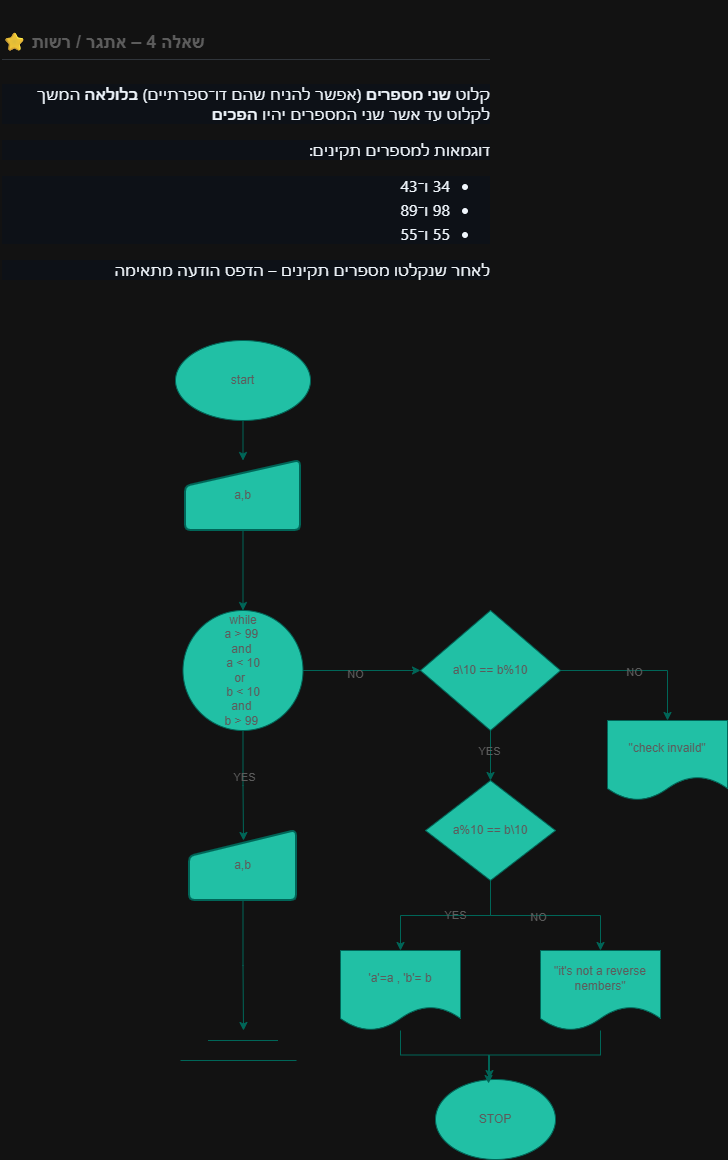

The diagram above was exported from draw.io. Its source (the exported page's mxGraphModel, read from the mxfile embedded in the PNG):
<mxGraphModel dx="2066" dy="1201" grid="1" gridSize="10" guides="1" tooltips="1" connect="1" arrows="1" fold="1" page="1" pageScale="1" pageWidth="827" pageHeight="1169" math="0" shadow="0">
  <root>
    <mxCell id="0" />
    <mxCell id="1" parent="0" />
    <mxCell id="H2Um84SCG_99nA3cLvg5-1" parent="1" style="text;html=1;whiteSpace=wrap;overflow=hidden;rounded=0;labelBackgroundColor=none;fontColor=#5C5C5C;" value="&lt;h2 tabindex=&quot;-1&quot; class=&quot;heading-element&quot; dir=&quot;auto&quot; style=&quot;box-sizing: border-box; margin-top: 24px; margin-bottom: 16px; font-size: 1.5em; font-weight: 600; line-height: 1.25; padding-bottom: 0.3em; border-bottom: 1.11111px solid rgba(61, 68, 77, 0.7);&quot;&gt;שאלה 4 – אתגר / רשות ⭐&lt;/h2&gt;&lt;h2 tabindex=&quot;-1&quot; class=&quot;heading-element&quot; dir=&quot;auto&quot; style=&quot;box-sizing: border-box; margin-top: 24px; margin-bottom: 16px; font-size: 1.5em; font-weight: 600; line-height: 1.25; padding-bottom: 0.3em; border-bottom: 1.11111px solid rgba(61, 68, 77, 0.7);&quot;&gt;&lt;div class=&quot;markdown-heading&quot; dir=&quot;auto&quot; style=&quot;box-sizing: border-box; position: relative; color: rgb(240, 246, 252); font-family: -apple-system, BlinkMacSystemFont, &amp;quot;Segoe UI&amp;quot;, &amp;quot;Noto Sans&amp;quot;, Helvetica, Arial, sans-serif, &amp;quot;Apple Color Emoji&amp;quot;, &amp;quot;Segoe UI Emoji&amp;quot;; font-size: 16px; font-weight: 400; background-color: rgb(13, 17, 23);&quot;&gt;&lt;a id=&quot;user-content-שאלה-4--אתגר--רשות-&quot; class=&quot;anchor&quot; aria-label=&quot;Permalink: שאלה 4 – אתגר / רשות ⭐&quot; href=&quot;https://github.com/pythonai211225-rgb/07.01.2026/blob/main/hw.md#%D7%A9%D7%90%D7%9C%D7%94-4--%D7%90%D7%AA%D7%92%D7%A8--%D7%A8%D7%A9%D7%95%D7%AA-&quot; style=&quot;box-sizing: border-box; background-color: rgba(0, 0, 0, 0); color: rgb(68, 147, 248); float: left; padding-right: 4px; margin: auto; line-height: 1; position: absolute; top: 19.1319px; left: -28px; display: flex; width: 28px; height: 28px; border-radius: 6px; opacity: 0; justify-content: center; align-items: center; transform: translateY(calc(-50% - 0.3rem)); text-underline-offset: 0.2rem;&quot;&gt;&lt;svg class=&quot;octicon octicon-link&quot; viewBox=&quot;0 0 16 16&quot; version=&quot;1.1&quot; width=&quot;16&quot; height=&quot;16&quot; aria-hidden=&quot;true&quot;&gt;&lt;path d=&quot;m7.775 3.275 1.25-1.25a3.5 3.5 0 1 1 4.95 4.95l-2.5 2.5a3.5 3.5 0 0 1-4.95 0 .751.751 0 0 1 .018-1.042.751.751 0 0 1 1.042-.018 1.998 1.998 0 0 0 2.83 0l2.5-2.5a2.002 2.002 0 0 0-2.83-2.83l-1.25 1.25a.751.751 0 0 1-1.042-.018.751.751 0 0 1-.018-1.042Zm-4.69 9.64a1.998 1.998 0 0 0 2.83 0l1.25-1.25a.751.751 0 0 1 1.042.018.751.751 0 0 1 .018 1.042l-1.25 1.25a3.5 3.5 0 1 1-4.95-4.95l2.5-2.5a3.5 3.5 0 0 1 4.95 0 .751.751 0 0 1-.018 1.042.751.751 0 0 1-1.042.018 1.998 1.998 0 0 0-2.83 0l-2.5 2.5a1.998 1.998 0 0 0 0 2.83Z&quot;&gt;&lt;/path&gt;&lt;/svg&gt;&lt;/a&gt;&lt;/div&gt;&lt;p dir=&quot;auto&quot; style=&quot;box-sizing: border-box; margin-top: 0px; margin-bottom: 16px; color: rgb(240, 246, 252); font-family: -apple-system, BlinkMacSystemFont, &amp;quot;Segoe UI&amp;quot;, &amp;quot;Noto Sans&amp;quot;, Helvetica, Arial, sans-serif, &amp;quot;Apple Color Emoji&amp;quot;, &amp;quot;Segoe UI Emoji&amp;quot;; font-size: 16px; font-weight: 400; text-align: start; background-color: rgb(13, 17, 23);&quot;&gt;קלוט&amp;nbsp;&lt;span style=&quot;box-sizing: border-box; font-weight: 600;&quot;&gt;שני מספרים&lt;/span&gt;&amp;nbsp;(אפשר להניח שהם דו־ספרתיים)&amp;nbsp;&lt;span style=&quot;box-sizing: border-box; font-weight: 600;&quot;&gt;בלולאה&lt;/span&gt;&amp;nbsp;המשך לקלוט עד אשר שני המספרים יהיו&amp;nbsp;&lt;span style=&quot;box-sizing: border-box; font-weight: 600;&quot;&gt;הפכים&lt;/span&gt;&lt;/p&gt;&lt;p dir=&quot;auto&quot; style=&quot;box-sizing: border-box; margin-top: 0px; margin-bottom: 16px; color: rgb(240, 246, 252); font-family: -apple-system, BlinkMacSystemFont, &amp;quot;Segoe UI&amp;quot;, &amp;quot;Noto Sans&amp;quot;, Helvetica, Arial, sans-serif, &amp;quot;Apple Color Emoji&amp;quot;, &amp;quot;Segoe UI Emoji&amp;quot;; font-size: 16px; font-weight: 400; text-align: start; background-color: rgb(13, 17, 23);&quot;&gt;דוגמאות למספרים תקינים:&lt;/p&gt;&lt;ul dir=&quot;auto&quot; style=&quot;box-sizing: border-box; padding-left: 2em; margin-top: 0px; margin-bottom: 16px; color: rgb(240, 246, 252); font-family: -apple-system, BlinkMacSystemFont, &amp;quot;Segoe UI&amp;quot;, &amp;quot;Noto Sans&amp;quot;, Helvetica, Arial, sans-serif, &amp;quot;Apple Color Emoji&amp;quot;, &amp;quot;Segoe UI Emoji&amp;quot;; font-size: 16px; font-weight: 400; text-align: start; background-color: rgb(13, 17, 23);&quot;&gt;&lt;li style=&quot;box-sizing: border-box;&quot;&gt;34 ו־43&lt;/li&gt;&lt;li style=&quot;box-sizing: border-box; margin-top: 0.25em;&quot;&gt;98 ו־89&lt;/li&gt;&lt;li style=&quot;box-sizing: border-box; margin-top: 0.25em;&quot;&gt;55 ו־55&lt;/li&gt;&lt;/ul&gt;&lt;p dir=&quot;auto&quot; style=&quot;box-sizing: border-box; margin-top: 0px; margin-bottom: 16px; color: rgb(240, 246, 252); font-family: -apple-system, BlinkMacSystemFont, &amp;quot;Segoe UI&amp;quot;, &amp;quot;Noto Sans&amp;quot;, Helvetica, Arial, sans-serif, &amp;quot;Apple Color Emoji&amp;quot;, &amp;quot;Segoe UI Emoji&amp;quot;; font-size: 16px; font-weight: 400; text-align: start; background-color: rgb(13, 17, 23);&quot;&gt;לאחר שנקלטו מספרים תקינים – הדפס הודעה מתאימה&lt;/p&gt;&lt;/h2&gt;" vertex="1">
      <mxGeometry height="280" width="490" x="110" y="10" as="geometry" />
    </mxCell>
    <mxCell id="H2Um84SCG_99nA3cLvg5-2" edge="1" parent="1" source="H2Um84SCG_99nA3cLvg5-3" style="edgeStyle=orthogonalEdgeStyle;rounded=0;orthogonalLoop=1;jettySize=auto;html=1;entryX=0.5;entryY=0;entryDx=0;entryDy=0;labelBackgroundColor=none;strokeColor=#006658;fontColor=default;" target="H2Um84SCG_99nA3cLvg5-5">
      <mxGeometry relative="1" as="geometry" />
    </mxCell>
    <mxCell id="H2Um84SCG_99nA3cLvg5-3" parent="1" style="ellipse;whiteSpace=wrap;html=1;labelBackgroundColor=none;fillColor=#21C0A5;strokeColor=#006658;fontColor=#5C5C5C;" value="start" vertex="1">
      <mxGeometry height="80" width="135" x="285" y="350" as="geometry" />
    </mxCell>
    <mxCell id="H2Um84SCG_99nA3cLvg5-4" edge="1" parent="1" source="H2Um84SCG_99nA3cLvg5-5" style="edgeStyle=orthogonalEdgeStyle;rounded=0;orthogonalLoop=1;jettySize=auto;html=1;labelBackgroundColor=none;strokeColor=#006658;fontColor=default;" target="H2Um84SCG_99nA3cLvg5-8">
      <mxGeometry relative="1" as="geometry" />
    </mxCell>
    <mxCell id="H2Um84SCG_99nA3cLvg5-5" parent="1" style="html=1;strokeWidth=2;shape=manualInput;whiteSpace=wrap;rounded=1;size=26;arcSize=11;labelBackgroundColor=none;fillColor=#21C0A5;strokeColor=#006658;fontColor=#5C5C5C;" value="a,b" vertex="1">
      <mxGeometry height="70" width="115" x="295" y="470" as="geometry" />
    </mxCell>
    <mxCell id="H2Um84SCG_99nA3cLvg5-6" edge="1" parent="1" source="H2Um84SCG_99nA3cLvg5-8" style="edgeStyle=orthogonalEdgeStyle;rounded=0;orthogonalLoop=1;jettySize=auto;html=1;entryX=0;entryY=0.5;entryDx=0;entryDy=0;labelBackgroundColor=none;strokeColor=#006658;fontColor=default;" target="H2Um84SCG_99nA3cLvg5-15">
      <mxGeometry relative="1" as="geometry" />
    </mxCell>
    <mxCell id="H2Um84SCG_99nA3cLvg5-7" connectable="0" parent="H2Um84SCG_99nA3cLvg5-6" style="edgeLabel;html=1;align=center;verticalAlign=middle;resizable=0;points=[];labelBackgroundColor=none;fontColor=#5C5C5C;" value="NO" vertex="1">
      <mxGeometry relative="1" x="-0.1234" y="-3" as="geometry">
        <mxPoint as="offset" />
      </mxGeometry>
    </mxCell>
    <mxCell id="H2Um84SCG_99nA3cLvg5-8" parent="1" style="ellipse;whiteSpace=wrap;html=1;aspect=fixed;labelBackgroundColor=none;fillColor=#21C0A5;strokeColor=#006658;fontColor=#5C5C5C;" value="while&lt;div&gt;a &amp;gt; 99&amp;nbsp;&lt;/div&gt;&lt;div&gt;and&amp;nbsp;&lt;/div&gt;&lt;div&gt;a &amp;lt; 10&lt;/div&gt;&lt;div&gt;or&amp;nbsp;&amp;nbsp;&lt;/div&gt;&lt;div&gt;b &amp;lt; 10&lt;/div&gt;&lt;div&gt;and&amp;nbsp;&lt;/div&gt;&lt;div&gt;b &amp;gt; 99&amp;nbsp;&lt;/div&gt;" vertex="1">
      <mxGeometry height="120" width="120" x="292.5" y="620" as="geometry" />
    </mxCell>
    <mxCell id="H2Um84SCG_99nA3cLvg5-9" edge="1" parent="1" source="H2Um84SCG_99nA3cLvg5-10" style="edgeStyle=orthogonalEdgeStyle;rounded=0;orthogonalLoop=1;jettySize=auto;html=1;labelBackgroundColor=none;strokeColor=#006658;fontColor=default;">
      <mxGeometry relative="1" as="geometry">
        <mxPoint x="353" y="1040" as="targetPoint" />
      </mxGeometry>
    </mxCell>
    <mxCell id="H2Um84SCG_99nA3cLvg5-10" parent="1" style="html=1;strokeWidth=2;shape=manualInput;whiteSpace=wrap;rounded=1;size=26;arcSize=11;labelBackgroundColor=none;fillColor=#21C0A5;strokeColor=#006658;fontColor=#5C5C5C;" value="a,b" vertex="1">
      <mxGeometry height="70" width="107" x="299" y="840" as="geometry" />
    </mxCell>
    <mxCell id="H2Um84SCG_99nA3cLvg5-11" edge="1" parent="1" source="H2Um84SCG_99nA3cLvg5-15" style="edgeStyle=orthogonalEdgeStyle;rounded=0;orthogonalLoop=1;jettySize=auto;html=1;entryX=0.5;entryY=0;entryDx=0;entryDy=0;labelBackgroundColor=none;strokeColor=#006658;fontColor=default;" target="H2Um84SCG_99nA3cLvg5-20">
      <mxGeometry relative="1" as="geometry" />
    </mxCell>
    <mxCell id="H2Um84SCG_99nA3cLvg5-12" connectable="0" parent="H2Um84SCG_99nA3cLvg5-11" style="edgeLabel;html=1;align=center;verticalAlign=middle;resizable=0;points=[];labelBackgroundColor=none;fontColor=#5C5C5C;" value="YES" vertex="1">
      <mxGeometry relative="1" x="-0.2" y="-2" as="geometry">
        <mxPoint as="offset" />
      </mxGeometry>
    </mxCell>
    <mxCell id="H2Um84SCG_99nA3cLvg5-13" edge="1" parent="1" source="H2Um84SCG_99nA3cLvg5-15" style="edgeStyle=orthogonalEdgeStyle;rounded=0;orthogonalLoop=1;jettySize=auto;html=1;entryX=0.5;entryY=0;entryDx=0;entryDy=0;labelBackgroundColor=none;strokeColor=#006658;fontColor=default;" target="H2Um84SCG_99nA3cLvg5-27">
      <mxGeometry relative="1" as="geometry" />
    </mxCell>
    <mxCell id="H2Um84SCG_99nA3cLvg5-14" connectable="0" parent="H2Um84SCG_99nA3cLvg5-13" style="edgeLabel;html=1;align=center;verticalAlign=middle;resizable=0;points=[];labelBackgroundColor=none;fontColor=#5C5C5C;" value="NO" vertex="1">
      <mxGeometry relative="1" x="-0.0701" y="-1" as="geometry">
        <mxPoint as="offset" />
      </mxGeometry>
    </mxCell>
    <mxCell id="H2Um84SCG_99nA3cLvg5-15" parent="1" style="rhombus;whiteSpace=wrap;html=1;labelBackgroundColor=none;fillColor=#21C0A5;strokeColor=#006658;fontColor=#5C5C5C;" value="a\10 == b%10" vertex="1">
      <mxGeometry height="120" width="140" x="530" y="620" as="geometry" />
    </mxCell>
    <mxCell id="H2Um84SCG_99nA3cLvg5-16" edge="1" parent="1" source="H2Um84SCG_99nA3cLvg5-20" style="edgeStyle=orthogonalEdgeStyle;rounded=0;orthogonalLoop=1;jettySize=auto;html=1;entryX=0.5;entryY=0;entryDx=0;entryDy=0;labelBackgroundColor=none;strokeColor=#006658;fontColor=default;" target="H2Um84SCG_99nA3cLvg5-21">
      <mxGeometry relative="1" as="geometry" />
    </mxCell>
    <mxCell id="H2Um84SCG_99nA3cLvg5-17" connectable="0" parent="H2Um84SCG_99nA3cLvg5-16" style="edgeLabel;html=1;align=center;verticalAlign=middle;resizable=0;points=[];labelBackgroundColor=none;fontColor=#5C5C5C;" value="YES" vertex="1">
      <mxGeometry relative="1" x="-0.1125" y="-1" as="geometry">
        <mxPoint as="offset" />
      </mxGeometry>
    </mxCell>
    <mxCell id="H2Um84SCG_99nA3cLvg5-18" edge="1" parent="1" source="H2Um84SCG_99nA3cLvg5-20" style="edgeStyle=orthogonalEdgeStyle;rounded=0;orthogonalLoop=1;jettySize=auto;html=1;labelBackgroundColor=none;strokeColor=#006658;fontColor=default;" target="H2Um84SCG_99nA3cLvg5-22">
      <mxGeometry relative="1" as="geometry" />
    </mxCell>
    <mxCell id="H2Um84SCG_99nA3cLvg5-19" connectable="0" parent="H2Um84SCG_99nA3cLvg5-18" style="edgeLabel;html=1;align=center;verticalAlign=middle;resizable=0;points=[];labelBackgroundColor=none;fontColor=#5C5C5C;" value="NO" vertex="1">
      <mxGeometry relative="1" x="-0.0889" y="-1" as="geometry">
        <mxPoint as="offset" />
      </mxGeometry>
    </mxCell>
    <mxCell id="H2Um84SCG_99nA3cLvg5-20" parent="1" style="rhombus;whiteSpace=wrap;html=1;labelBackgroundColor=none;fillColor=#21C0A5;strokeColor=#006658;fontColor=#5C5C5C;" value="a%10 == b\10" vertex="1">
      <mxGeometry height="100" width="130" x="535" y="790" as="geometry" />
    </mxCell>
    <mxCell id="H2Um84SCG_99nA3cLvg5-21" parent="1" style="shape=document;whiteSpace=wrap;html=1;boundedLbl=1;labelBackgroundColor=none;fillColor=#21C0A5;strokeColor=#006658;fontColor=#5C5C5C;" value="'a'=a , 'b'= b" vertex="1">
      <mxGeometry height="80" width="120" x="450" y="960" as="geometry" />
    </mxCell>
    <mxCell id="H2Um84SCG_99nA3cLvg5-22" parent="1" style="shape=document;whiteSpace=wrap;html=1;boundedLbl=1;labelBackgroundColor=none;fillColor=#21C0A5;strokeColor=#006658;fontColor=#5C5C5C;" value="&quot;it's not a reverse nembers&quot;" vertex="1">
      <mxGeometry height="80" width="120" x="650" y="960" as="geometry" />
    </mxCell>
    <mxCell id="H2Um84SCG_99nA3cLvg5-23" edge="1" parent="1" source="H2Um84SCG_99nA3cLvg5-8" style="edgeStyle=orthogonalEdgeStyle;rounded=0;orthogonalLoop=1;jettySize=auto;html=1;labelBackgroundColor=none;strokeColor=#006658;fontColor=default;">
      <mxGeometry relative="1" as="geometry">
        <mxPoint x="353" y="850" as="targetPoint" />
      </mxGeometry>
    </mxCell>
    <mxCell id="H2Um84SCG_99nA3cLvg5-24" connectable="0" parent="H2Um84SCG_99nA3cLvg5-23" style="edgeLabel;html=1;align=center;verticalAlign=middle;resizable=0;points=[];labelBackgroundColor=none;fontColor=#5C5C5C;" value="YES" vertex="1">
      <mxGeometry relative="1" x="-0.1674" y="1" as="geometry">
        <mxPoint as="offset" />
      </mxGeometry>
    </mxCell>
    <mxCell id="H2Um84SCG_99nA3cLvg5-25" edge="1" parent="1" style="endArrow=none;html=1;rounded=0;labelBackgroundColor=none;strokeColor=#006658;fontColor=default;" value="">
      <mxGeometry height="50" relative="1" width="50" as="geometry">
        <Array as="points">
          <mxPoint x="347.5" y="1050" />
        </Array>
        <mxPoint x="317.5" y="1050" as="sourcePoint" />
        <mxPoint x="387.5" y="1050" as="targetPoint" />
      </mxGeometry>
    </mxCell>
    <mxCell id="H2Um84SCG_99nA3cLvg5-26" edge="1" parent="1" style="endArrow=none;html=1;rounded=0;labelBackgroundColor=none;strokeColor=#006658;fontColor=default;" value="">
      <mxGeometry height="50" relative="1" width="50" as="geometry">
        <mxPoint x="290" y="1070" as="sourcePoint" />
        <mxPoint x="406" y="1070" as="targetPoint" />
      </mxGeometry>
    </mxCell>
    <mxCell id="H2Um84SCG_99nA3cLvg5-27" parent="1" style="shape=document;whiteSpace=wrap;html=1;boundedLbl=1;labelBackgroundColor=none;fillColor=#21C0A5;strokeColor=#006658;fontColor=#5C5C5C;" value="&quot;check invaild&quot;" vertex="1">
      <mxGeometry height="80" width="120" x="717" y="730" as="geometry" />
    </mxCell>
    <mxCell id="NGjJc_vLKeK0zunVktMy-1" parent="1" style="ellipse;whiteSpace=wrap;html=1;labelBackgroundColor=none;fillColor=#21C0A5;strokeColor=#006658;fontColor=#5C5C5C;" value="STOP" vertex="1">
      <mxGeometry height="80" width="120" x="545" y="1089" as="geometry" />
    </mxCell>
    <mxCell id="NGjJc_vLKeK0zunVktMy-2" edge="1" parent="1" source="H2Um84SCG_99nA3cLvg5-21" style="edgeStyle=orthogonalEdgeStyle;rounded=0;orthogonalLoop=1;jettySize=auto;html=1;entryX=0.442;entryY=0.05;entryDx=0;entryDy=0;entryPerimeter=0;labelBackgroundColor=none;strokeColor=#006658;fontColor=default;" target="NGjJc_vLKeK0zunVktMy-1">
      <mxGeometry relative="1" as="geometry" />
    </mxCell>
    <mxCell id="NGjJc_vLKeK0zunVktMy-3" edge="1" parent="1" source="H2Um84SCG_99nA3cLvg5-22" style="edgeStyle=orthogonalEdgeStyle;rounded=0;orthogonalLoop=1;jettySize=auto;html=1;entryX=0.45;entryY=-0.012;entryDx=0;entryDy=0;entryPerimeter=0;labelBackgroundColor=none;strokeColor=#006658;fontColor=default;" target="NGjJc_vLKeK0zunVktMy-1">
      <mxGeometry relative="1" as="geometry" />
    </mxCell>
  </root>
</mxGraphModel>